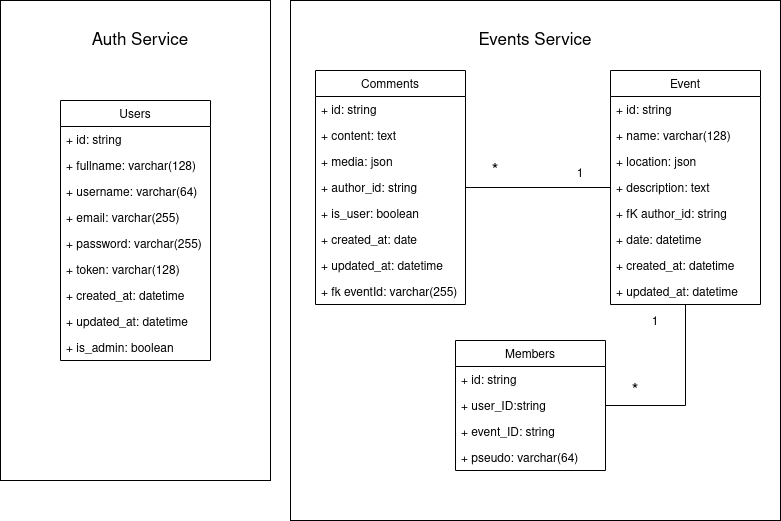

The diagram above was exported from draw.io. Its source (the exported page's mxGraphModel, read from the mxfile embedded in the PNG):
<mxGraphModel dx="1356" dy="820" grid="1" gridSize="10" guides="1" tooltips="1" connect="1" arrows="1" fold="1" page="1" pageScale="1" pageWidth="827" pageHeight="1169" math="0" shadow="0">
  <root>
    <mxCell id="0" />
    <mxCell id="1" parent="0" />
    <mxCell id="R3sU0Ms7uShIPlF4EzJm-6" value="" style="rounded=0;whiteSpace=wrap;html=1;fillColor=none;" parent="1" vertex="1">
      <mxGeometry x="320" y="60" width="490" height="520" as="geometry" />
    </mxCell>
    <mxCell id="R3sU0Ms7uShIPlF4EzJm-4" value="" style="rounded=0;whiteSpace=wrap;html=1;fillColor=none;" parent="1" vertex="1">
      <mxGeometry x="30" y="60" width="270" height="480" as="geometry" />
    </mxCell>
    <mxCell id="gKOD2q_dbxWJM7LlFmg6-7" value="Comments" style="swimlane;fontStyle=0;childLayout=stackLayout;horizontal=1;startSize=26;fillColor=none;horizontalStack=0;resizeParent=1;resizeParentMax=0;resizeLast=0;collapsible=1;marginBottom=0;" parent="1" vertex="1">
      <mxGeometry x="345" y="130" width="150" height="234" as="geometry" />
    </mxCell>
    <mxCell id="gKOD2q_dbxWJM7LlFmg6-8" value="+ id: string" style="text;strokeColor=none;fillColor=none;align=left;verticalAlign=top;spacingLeft=4;spacingRight=4;overflow=hidden;rotatable=0;points=[[0,0.5],[1,0.5]];portConstraint=eastwest;" parent="gKOD2q_dbxWJM7LlFmg6-7" vertex="1">
      <mxGeometry y="26" width="150" height="26" as="geometry" />
    </mxCell>
    <mxCell id="gKOD2q_dbxWJM7LlFmg6-9" value="+ content: text" style="text;strokeColor=none;fillColor=none;align=left;verticalAlign=top;spacingLeft=4;spacingRight=4;overflow=hidden;rotatable=0;points=[[0,0.5],[1,0.5]];portConstraint=eastwest;" parent="gKOD2q_dbxWJM7LlFmg6-7" vertex="1">
      <mxGeometry y="52" width="150" height="26" as="geometry" />
    </mxCell>
    <mxCell id="gKOD2q_dbxWJM7LlFmg6-10" value="+ media: json" style="text;strokeColor=none;fillColor=none;align=left;verticalAlign=top;spacingLeft=4;spacingRight=4;overflow=hidden;rotatable=0;points=[[0,0.5],[1,0.5]];portConstraint=eastwest;" parent="gKOD2q_dbxWJM7LlFmg6-7" vertex="1">
      <mxGeometry y="78" width="150" height="26" as="geometry" />
    </mxCell>
    <mxCell id="gKOD2q_dbxWJM7LlFmg6-11" value="+ author_id: string" style="text;strokeColor=none;fillColor=none;align=left;verticalAlign=top;spacingLeft=4;spacingRight=4;overflow=hidden;rotatable=0;points=[[0,0.5],[1,0.5]];portConstraint=eastwest;" parent="gKOD2q_dbxWJM7LlFmg6-7" vertex="1">
      <mxGeometry y="104" width="150" height="26" as="geometry" />
    </mxCell>
    <mxCell id="gKOD2q_dbxWJM7LlFmg6-30" value="+ is_user: boolean" style="text;strokeColor=none;fillColor=none;align=left;verticalAlign=top;spacingLeft=4;spacingRight=4;overflow=hidden;rotatable=0;points=[[0,0.5],[1,0.5]];portConstraint=eastwest;" parent="gKOD2q_dbxWJM7LlFmg6-7" vertex="1">
      <mxGeometry y="130" width="150" height="26" as="geometry" />
    </mxCell>
    <mxCell id="gKOD2q_dbxWJM7LlFmg6-12" value="+ created_at: date" style="text;strokeColor=none;fillColor=none;align=left;verticalAlign=top;spacingLeft=4;spacingRight=4;overflow=hidden;rotatable=0;points=[[0,0.5],[1,0.5]];portConstraint=eastwest;" parent="gKOD2q_dbxWJM7LlFmg6-7" vertex="1">
      <mxGeometry y="156" width="150" height="26" as="geometry" />
    </mxCell>
    <mxCell id="gKOD2q_dbxWJM7LlFmg6-13" value="+ updated_at: datetime" style="text;strokeColor=none;fillColor=none;align=left;verticalAlign=top;spacingLeft=4;spacingRight=4;overflow=hidden;rotatable=0;points=[[0,0.5],[1,0.5]];portConstraint=eastwest;" parent="gKOD2q_dbxWJM7LlFmg6-7" vertex="1">
      <mxGeometry y="182" width="150" height="26" as="geometry" />
    </mxCell>
    <mxCell id="gKOD2q_dbxWJM7LlFmg6-14" value="+ fk eventId: varchar(255)" style="text;strokeColor=none;fillColor=none;align=left;verticalAlign=top;spacingLeft=4;spacingRight=4;overflow=hidden;rotatable=0;points=[[0,0.5],[1,0.5]];portConstraint=eastwest;" parent="gKOD2q_dbxWJM7LlFmg6-7" vertex="1">
      <mxGeometry y="208" width="150" height="26" as="geometry" />
    </mxCell>
    <mxCell id="gKOD2q_dbxWJM7LlFmg6-21" value="Users" style="swimlane;fontStyle=0;childLayout=stackLayout;horizontal=1;startSize=26;fillColor=none;horizontalStack=0;resizeParent=1;resizeParentMax=0;resizeLast=0;collapsible=1;marginBottom=0;" parent="1" vertex="1">
      <mxGeometry x="90" y="160" width="150" height="260" as="geometry" />
    </mxCell>
    <mxCell id="gKOD2q_dbxWJM7LlFmg6-22" value="+ id: string" style="text;strokeColor=none;fillColor=none;align=left;verticalAlign=top;spacingLeft=4;spacingRight=4;overflow=hidden;rotatable=0;points=[[0,0.5],[1,0.5]];portConstraint=eastwest;" parent="gKOD2q_dbxWJM7LlFmg6-21" vertex="1">
      <mxGeometry y="26" width="150" height="26" as="geometry" />
    </mxCell>
    <mxCell id="gKOD2q_dbxWJM7LlFmg6-23" value="+ fullname: varchar(128)" style="text;strokeColor=none;fillColor=none;align=left;verticalAlign=top;spacingLeft=4;spacingRight=4;overflow=hidden;rotatable=0;points=[[0,0.5],[1,0.5]];portConstraint=eastwest;" parent="gKOD2q_dbxWJM7LlFmg6-21" vertex="1">
      <mxGeometry y="52" width="150" height="26" as="geometry" />
    </mxCell>
    <mxCell id="gKOD2q_dbxWJM7LlFmg6-24" value="+ username: varchar(64)" style="text;strokeColor=none;fillColor=none;align=left;verticalAlign=top;spacingLeft=4;spacingRight=4;overflow=hidden;rotatable=0;points=[[0,0.5],[1,0.5]];portConstraint=eastwest;" parent="gKOD2q_dbxWJM7LlFmg6-21" vertex="1">
      <mxGeometry y="78" width="150" height="26" as="geometry" />
    </mxCell>
    <mxCell id="gKOD2q_dbxWJM7LlFmg6-25" value="+ email: varchar(255)" style="text;strokeColor=none;fillColor=none;align=left;verticalAlign=top;spacingLeft=4;spacingRight=4;overflow=hidden;rotatable=0;points=[[0,0.5],[1,0.5]];portConstraint=eastwest;" parent="gKOD2q_dbxWJM7LlFmg6-21" vertex="1">
      <mxGeometry y="104" width="150" height="26" as="geometry" />
    </mxCell>
    <mxCell id="R3sU0Ms7uShIPlF4EzJm-3" value="+ password: varchar(255)" style="text;strokeColor=none;fillColor=none;align=left;verticalAlign=top;spacingLeft=4;spacingRight=4;overflow=hidden;rotatable=0;points=[[0,0.5],[1,0.5]];portConstraint=eastwest;" parent="gKOD2q_dbxWJM7LlFmg6-21" vertex="1">
      <mxGeometry y="130" width="150" height="26" as="geometry" />
    </mxCell>
    <mxCell id="gKOD2q_dbxWJM7LlFmg6-29" value="+ token: varchar(128)" style="text;strokeColor=none;fillColor=none;align=left;verticalAlign=top;spacingLeft=4;spacingRight=4;overflow=hidden;rotatable=0;points=[[0,0.5],[1,0.5]];portConstraint=eastwest;" parent="gKOD2q_dbxWJM7LlFmg6-21" vertex="1">
      <mxGeometry y="156" width="150" height="26" as="geometry" />
    </mxCell>
    <mxCell id="gKOD2q_dbxWJM7LlFmg6-26" value="+ created_at: datetime" style="text;strokeColor=none;fillColor=none;align=left;verticalAlign=top;spacingLeft=4;spacingRight=4;overflow=hidden;rotatable=0;points=[[0,0.5],[1,0.5]];portConstraint=eastwest;" parent="gKOD2q_dbxWJM7LlFmg6-21" vertex="1">
      <mxGeometry y="182" width="150" height="26" as="geometry" />
    </mxCell>
    <mxCell id="gKOD2q_dbxWJM7LlFmg6-27" value="+ updated_at: datetime" style="text;strokeColor=none;fillColor=none;align=left;verticalAlign=top;spacingLeft=4;spacingRight=4;overflow=hidden;rotatable=0;points=[[0,0.5],[1,0.5]];portConstraint=eastwest;" parent="gKOD2q_dbxWJM7LlFmg6-21" vertex="1">
      <mxGeometry y="208" width="150" height="26" as="geometry" />
    </mxCell>
    <mxCell id="PAwxHmNwJNjy5CTQdwPz-1" value="+ is_admin: boolean" style="text;strokeColor=none;fillColor=none;align=left;verticalAlign=top;spacingLeft=4;spacingRight=4;overflow=hidden;rotatable=0;points=[[0,0.5],[1,0.5]];portConstraint=eastwest;" parent="gKOD2q_dbxWJM7LlFmg6-21" vertex="1">
      <mxGeometry y="234" width="150" height="26" as="geometry" />
    </mxCell>
    <mxCell id="R3sU0Ms7uShIPlF4EzJm-8" style="edgeStyle=orthogonalEdgeStyle;rounded=0;orthogonalLoop=1;jettySize=auto;html=1;entryX=1;entryY=0.5;entryDx=0;entryDy=0;fontSize=17;endArrow=none;endFill=0;" parent="1" source="gKOD2q_dbxWJM7LlFmg6-40" target="R3sU0Ms7uShIPlF4EzJm-1" edge="1">
      <mxGeometry relative="1" as="geometry" />
    </mxCell>
    <mxCell id="R3sU0Ms7uShIPlF4EzJm-11" style="edgeStyle=orthogonalEdgeStyle;rounded=0;orthogonalLoop=1;jettySize=auto;html=1;entryX=1;entryY=0.5;entryDx=0;entryDy=0;fontSize=12;endArrow=none;endFill=0;" parent="1" source="gKOD2q_dbxWJM7LlFmg6-40" target="gKOD2q_dbxWJM7LlFmg6-11" edge="1">
      <mxGeometry relative="1" as="geometry" />
    </mxCell>
    <mxCell id="gKOD2q_dbxWJM7LlFmg6-40" value="Event" style="swimlane;fontStyle=0;childLayout=stackLayout;horizontal=1;startSize=26;fillColor=none;horizontalStack=0;resizeParent=1;resizeParentMax=0;resizeLast=0;collapsible=1;marginBottom=0;" parent="1" vertex="1">
      <mxGeometry x="640" y="130" width="150" height="234" as="geometry" />
    </mxCell>
    <mxCell id="gKOD2q_dbxWJM7LlFmg6-41" value="+ id: string" style="text;strokeColor=none;fillColor=none;align=left;verticalAlign=top;spacingLeft=4;spacingRight=4;overflow=hidden;rotatable=0;points=[[0,0.5],[1,0.5]];portConstraint=eastwest;" parent="gKOD2q_dbxWJM7LlFmg6-40" vertex="1">
      <mxGeometry y="26" width="150" height="26" as="geometry" />
    </mxCell>
    <mxCell id="gKOD2q_dbxWJM7LlFmg6-42" value="+ name: varchar(128)" style="text;strokeColor=none;fillColor=none;align=left;verticalAlign=top;spacingLeft=4;spacingRight=4;overflow=hidden;rotatable=0;points=[[0,0.5],[1,0.5]];portConstraint=eastwest;" parent="gKOD2q_dbxWJM7LlFmg6-40" vertex="1">
      <mxGeometry y="52" width="150" height="26" as="geometry" />
    </mxCell>
    <mxCell id="gKOD2q_dbxWJM7LlFmg6-45" value="+ location: json&#10;" style="text;strokeColor=none;fillColor=none;align=left;verticalAlign=top;spacingLeft=4;spacingRight=4;overflow=hidden;rotatable=0;points=[[0,0.5],[1,0.5]];portConstraint=eastwest;" parent="gKOD2q_dbxWJM7LlFmg6-40" vertex="1">
      <mxGeometry y="78" width="150" height="26" as="geometry" />
    </mxCell>
    <mxCell id="gKOD2q_dbxWJM7LlFmg6-46" value="+ description: text&#10;" style="text;strokeColor=none;fillColor=none;align=left;verticalAlign=top;spacingLeft=4;spacingRight=4;overflow=hidden;rotatable=0;points=[[0,0.5],[1,0.5]];portConstraint=eastwest;" parent="gKOD2q_dbxWJM7LlFmg6-40" vertex="1">
      <mxGeometry y="104" width="150" height="26" as="geometry" />
    </mxCell>
    <mxCell id="R3sU0Ms7uShIPlF4EzJm-2" value="+ fK author_id: string" style="text;strokeColor=none;fillColor=none;align=left;verticalAlign=top;spacingLeft=4;spacingRight=4;overflow=hidden;rotatable=0;points=[[0,0.5],[1,0.5]];portConstraint=eastwest;" parent="gKOD2q_dbxWJM7LlFmg6-40" vertex="1">
      <mxGeometry y="130" width="150" height="26" as="geometry" />
    </mxCell>
    <mxCell id="gKOD2q_dbxWJM7LlFmg6-49" value="+ date: datetime&#10;" style="text;strokeColor=none;fillColor=none;align=left;verticalAlign=top;spacingLeft=4;spacingRight=4;overflow=hidden;rotatable=0;points=[[0,0.5],[1,0.5]];portConstraint=eastwest;" parent="gKOD2q_dbxWJM7LlFmg6-40" vertex="1">
      <mxGeometry y="156" width="150" height="26" as="geometry" />
    </mxCell>
    <mxCell id="gKOD2q_dbxWJM7LlFmg6-47" value="+ created_at: datetime" style="text;strokeColor=none;fillColor=none;align=left;verticalAlign=top;spacingLeft=4;spacingRight=4;overflow=hidden;rotatable=0;points=[[0,0.5],[1,0.5]];portConstraint=eastwest;" parent="gKOD2q_dbxWJM7LlFmg6-40" vertex="1">
      <mxGeometry y="182" width="150" height="26" as="geometry" />
    </mxCell>
    <mxCell id="gKOD2q_dbxWJM7LlFmg6-48" value="+ updated_at: datetime" style="text;strokeColor=none;fillColor=none;align=left;verticalAlign=top;spacingLeft=4;spacingRight=4;overflow=hidden;rotatable=0;points=[[0,0.5],[1,0.5]];portConstraint=eastwest;" parent="gKOD2q_dbxWJM7LlFmg6-40" vertex="1">
      <mxGeometry y="208" width="150" height="26" as="geometry" />
    </mxCell>
    <mxCell id="gKOD2q_dbxWJM7LlFmg6-59" value="Members" style="swimlane;fontStyle=0;childLayout=stackLayout;horizontal=1;startSize=26;fillColor=none;horizontalStack=0;resizeParent=1;resizeParentMax=0;resizeLast=0;collapsible=1;marginBottom=0;" parent="1" vertex="1">
      <mxGeometry x="485" y="400" width="150" height="130" as="geometry" />
    </mxCell>
    <mxCell id="gKOD2q_dbxWJM7LlFmg6-60" value="+ id: string" style="text;strokeColor=none;fillColor=none;align=left;verticalAlign=top;spacingLeft=4;spacingRight=4;overflow=hidden;rotatable=0;points=[[0,0.5],[1,0.5]];portConstraint=eastwest;" parent="gKOD2q_dbxWJM7LlFmg6-59" vertex="1">
      <mxGeometry y="26" width="150" height="26" as="geometry" />
    </mxCell>
    <mxCell id="R3sU0Ms7uShIPlF4EzJm-1" value="+ user_ID:string" style="text;strokeColor=none;fillColor=none;align=left;verticalAlign=top;spacingLeft=4;spacingRight=4;overflow=hidden;rotatable=0;points=[[0,0.5],[1,0.5]];portConstraint=eastwest;" parent="gKOD2q_dbxWJM7LlFmg6-59" vertex="1">
      <mxGeometry y="52" width="150" height="26" as="geometry" />
    </mxCell>
    <mxCell id="gKOD2q_dbxWJM7LlFmg6-66" value="+ event_ID: string" style="text;strokeColor=none;fillColor=none;align=left;verticalAlign=top;spacingLeft=4;spacingRight=4;overflow=hidden;rotatable=0;points=[[0,0.5],[1,0.5]];portConstraint=eastwest;" parent="gKOD2q_dbxWJM7LlFmg6-59" vertex="1">
      <mxGeometry y="78" width="150" height="26" as="geometry" />
    </mxCell>
    <mxCell id="gKOD2q_dbxWJM7LlFmg6-62" value="+ pseudo: varchar(64)" style="text;strokeColor=none;fillColor=none;align=left;verticalAlign=top;spacingLeft=4;spacingRight=4;overflow=hidden;rotatable=0;points=[[0,0.5],[1,0.5]];portConstraint=eastwest;" parent="gKOD2q_dbxWJM7LlFmg6-59" vertex="1">
      <mxGeometry y="104" width="150" height="26" as="geometry" />
    </mxCell>
    <mxCell id="R3sU0Ms7uShIPlF4EzJm-5" value="&lt;font style=&quot;font-size: 17px&quot;&gt;Auth Service&lt;/font&gt;" style="text;html=1;strokeColor=none;fillColor=none;align=center;verticalAlign=middle;whiteSpace=wrap;rounded=0;" parent="1" vertex="1">
      <mxGeometry x="100" y="70" width="140" height="60" as="geometry" />
    </mxCell>
    <mxCell id="R3sU0Ms7uShIPlF4EzJm-7" value="&lt;font style=&quot;font-size: 17px&quot;&gt;Events Service&lt;/font&gt;" style="text;html=1;strokeColor=none;fillColor=none;align=center;verticalAlign=middle;whiteSpace=wrap;rounded=0;" parent="1" vertex="1">
      <mxGeometry x="495" y="70" width="140" height="60" as="geometry" />
    </mxCell>
    <mxCell id="R3sU0Ms7uShIPlF4EzJm-9" value="*" style="text;html=1;strokeColor=none;fillColor=none;align=center;verticalAlign=middle;whiteSpace=wrap;rounded=0;fontSize=17;" parent="1" vertex="1">
      <mxGeometry x="635" y="436" width="60" height="30" as="geometry" />
    </mxCell>
    <mxCell id="R3sU0Ms7uShIPlF4EzJm-10" value="&lt;font style=&quot;font-size: 12px&quot;&gt;1&lt;/font&gt;" style="text;html=1;strokeColor=none;fillColor=none;align=center;verticalAlign=middle;whiteSpace=wrap;rounded=0;fontSize=17;" parent="1" vertex="1">
      <mxGeometry x="655" y="365" width="60" height="30" as="geometry" />
    </mxCell>
    <mxCell id="R3sU0Ms7uShIPlF4EzJm-12" value="&lt;font style=&quot;font-size: 12px&quot;&gt;1&lt;/font&gt;" style="text;html=1;strokeColor=none;fillColor=none;align=center;verticalAlign=middle;whiteSpace=wrap;rounded=0;fontSize=17;" parent="1" vertex="1">
      <mxGeometry x="580" y="217" width="60" height="30" as="geometry" />
    </mxCell>
    <mxCell id="R3sU0Ms7uShIPlF4EzJm-13" value="*" style="text;html=1;strokeColor=none;fillColor=none;align=center;verticalAlign=middle;whiteSpace=wrap;rounded=0;fontSize=17;" parent="1" vertex="1">
      <mxGeometry x="495" y="216" width="60" height="30" as="geometry" />
    </mxCell>
  </root>
</mxGraphModel>